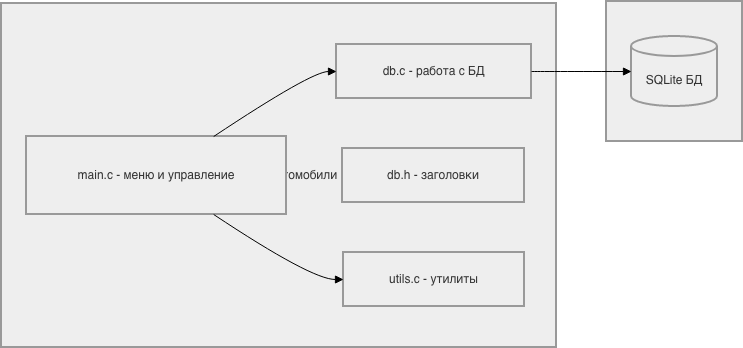

The diagram above was exported from draw.io. Its source (the exported page's mxGraphModel, read from the mxfile embedded in the PNG):
<mxGraphModel dx="1232" dy="825" grid="1" gridSize="10" guides="1" tooltips="1" connect="1" arrows="1" fold="1" page="1" pageScale="1" pageWidth="827" pageHeight="1169" math="0" shadow="0">
  <root>
    <mxCell id="0" />
    <mxCell id="1" parent="0" />
    <mxCell id="kvqR9guykHfmVB9eWYQI-73" parent="1" style="whiteSpace=wrap;strokeWidth=2;fillColor=light-dark(#eeeeee,#1f2020);strokeColor=light-dark(#999999,#cccccc);fontColor=light-dark(#333333,#cccccc);" value="Внешние" vertex="1">
      <mxGeometry height="140" width="136" x="625" y="20" as="geometry" />
    </mxCell>
    <mxCell id="kvqR9guykHfmVB9eWYQI-74" parent="1" style="whiteSpace=wrap;strokeWidth=2;fillColor=light-dark(#eeeeee,#1f2020);strokeColor=light-dark(#999999,#cccccc);fontColor=light-dark(#333333,#cccccc);" value="Проект_Автомобили" vertex="1">
      <mxGeometry height="344" width="555" x="20" y="22" as="geometry" />
    </mxCell>
    <mxCell id="kvqR9guykHfmVB9eWYQI-75" parent="1" style="whiteSpace=wrap;strokeWidth=2;fillColor=light-dark(#eeeeee,#1f2020);strokeColor=light-dark(#999999,#cccccc);fontColor=light-dark(#333333,#cccccc);" value="main.c - меню и управление" vertex="1">
      <mxGeometry height="78" width="260" x="45" y="155" as="geometry" />
    </mxCell>
    <mxCell id="kvqR9guykHfmVB9eWYQI-76" parent="1" style="whiteSpace=wrap;strokeWidth=2;fillColor=light-dark(#eeeeee,#1f2020);strokeColor=light-dark(#999999,#cccccc);fontColor=light-dark(#333333,#cccccc);" value="db.c - работа с БД" vertex="1">
      <mxGeometry height="54" width="195" x="355" y="63" as="geometry" />
    </mxCell>
    <mxCell id="kvqR9guykHfmVB9eWYQI-77" parent="1" style="whiteSpace=wrap;strokeWidth=2;fillColor=light-dark(#eeeeee,#1f2020);strokeColor=light-dark(#999999,#cccccc);fontColor=light-dark(#333333,#cccccc);" value="db.h - заголовки" vertex="1">
      <mxGeometry height="54" width="182" x="361" y="167" as="geometry" />
    </mxCell>
    <mxCell id="kvqR9guykHfmVB9eWYQI-78" parent="1" style="whiteSpace=wrap;strokeWidth=2;fillColor=light-dark(#eeeeee,#1f2020);strokeColor=light-dark(#999999,#cccccc);fontColor=light-dark(#333333,#cccccc);" value="utils.c - утилиты" vertex="1">
      <mxGeometry height="54" width="181" x="362" y="271" as="geometry" />
    </mxCell>
    <mxCell id="kvqR9guykHfmVB9eWYQI-79" parent="1" style="shape=cylinder3;boundedLbl=1;backgroundOutline=1;size=10;strokeWidth=2;whiteSpace=wrap;fillColor=light-dark(#eeeeee,#1f2020);strokeColor=light-dark(#999999,#cccccc);fontColor=light-dark(#333333,#cccccc);" value="SQLite БД" vertex="1">
      <mxGeometry height="70" width="86" x="650" y="55" as="geometry" />
    </mxCell>
    <mxCell id="kvqR9guykHfmVB9eWYQI-80" edge="1" parent="1" source="kvqR9guykHfmVB9eWYQI-75" style="curved=1;startArrow=none;endArrow=block;exitX=0.72;exitY=0;entryX=0;entryY=0.5;rounded=0;" target="kvqR9guykHfmVB9eWYQI-76" value="">
      <mxGeometry relative="1" as="geometry">
        <Array as="points">
          <mxPoint x="330" y="90" />
        </Array>
      </mxGeometry>
    </mxCell>
    <mxCell id="kvqR9guykHfmVB9eWYQI-81" edge="1" parent="1" source="kvqR9guykHfmVB9eWYQI-76" style="curved=1;startArrow=none;endArrow=block;exitX=1;exitY=0.5;entryX=0;entryY=0.5;rounded=0;" target="kvqR9guykHfmVB9eWYQI-79" value="">
      <mxGeometry relative="1" as="geometry">
        <Array as="points" />
      </mxGeometry>
    </mxCell>
    <mxCell id="kvqR9guykHfmVB9eWYQI-82" edge="1" parent="1" source="kvqR9guykHfmVB9eWYQI-75" style="curved=1;startArrow=none;endArrow=block;exitX=0.72;exitY=1;entryX=0;entryY=0.5;rounded=0;" target="kvqR9guykHfmVB9eWYQI-78" value="">
      <mxGeometry relative="1" as="geometry">
        <Array as="points">
          <mxPoint x="330" y="298" />
        </Array>
      </mxGeometry>
    </mxCell>
  </root>
</mxGraphModel>